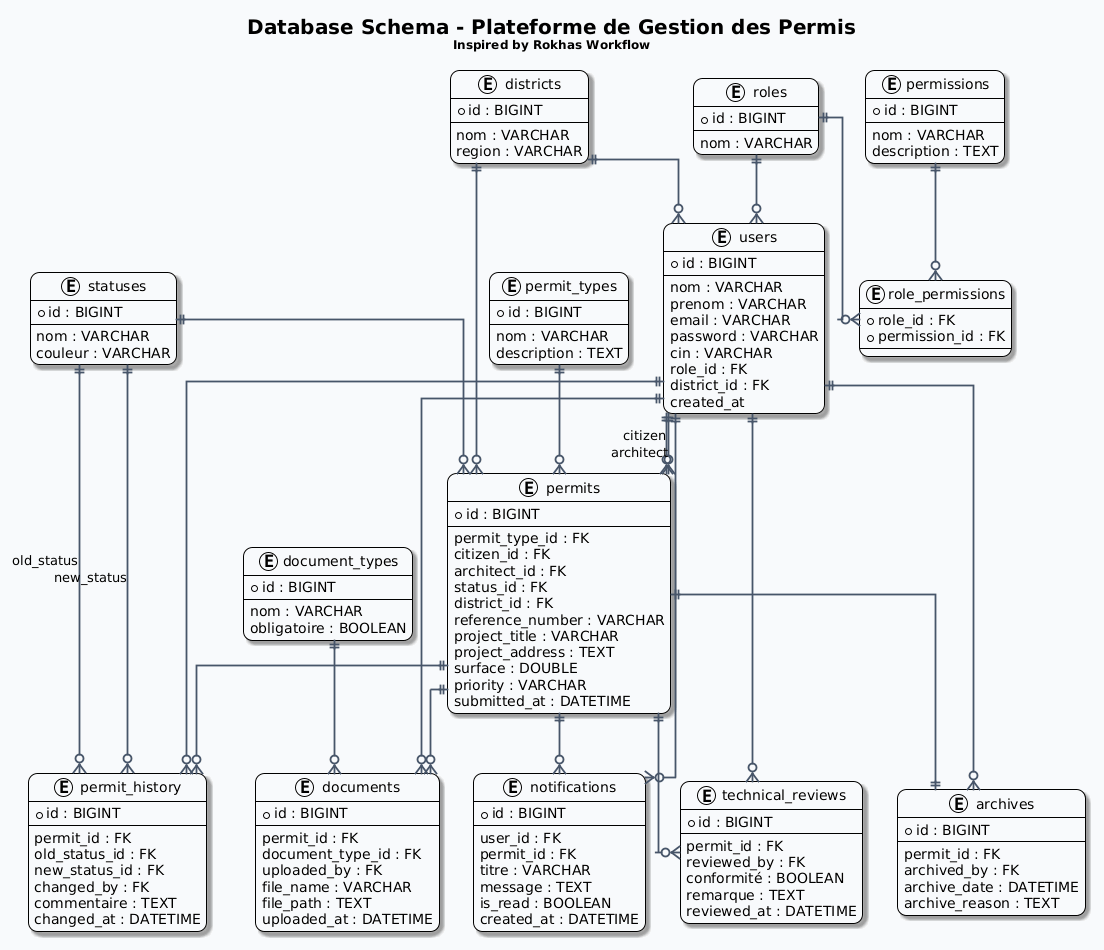

The diagram above was rendered by PlantUML. Its source (embedded in the PNG):
@startuml
!theme plain
skinparam backgroundColor #F8FAFC
skinparam shadowing true
skinparam roundcorner 18
skinparam defaultFontName Segoe UI
skinparam linetype ortho

skinparam entity {
    BackgroundColor #FFFFFF
    BorderColor #334155
    FontColor #0F172A
    FontSize 13
    RoundCorner 15
}

skinparam ArrowColor #475569
skinparam ArrowThickness 1.8

title <size:20><b>Database Schema - Plateforme de Gestion des Permis</b></size>\n<size:12>Inspired by Rokhas Workflow</size>

entity "users" as users {
    * id : BIGINT
    --
    nom : VARCHAR
    prenom : VARCHAR
    email : VARCHAR
    password : VARCHAR
    cin : VARCHAR
    role_id : FK
    district_id : FK
    created_at
}

entity "roles" as roles {
    * id : BIGINT
    --
    nom : VARCHAR
}

entity "permissions" as permissions {
    * id : BIGINT
    --
    nom : VARCHAR
    description : TEXT
}

entity "role_permissions" as role_permissions {
    * role_id : FK
    * permission_id : FK
}

entity "permits" as permits {
    * id : BIGINT
    --
    permit_type_id : FK
    citizen_id : FK
    architect_id : FK
    status_id : FK
    district_id : FK
    reference_number : VARCHAR
    project_title : VARCHAR
    project_address : TEXT
    surface : DOUBLE
    priority : VARCHAR
    submitted_at : DATETIME
}

entity "permit_types" as permit_types {
    * id : BIGINT
    --
    nom : VARCHAR
    description : TEXT
}

entity "documents" as documents {
    * id : BIGINT
    --
    permit_id : FK
    document_type_id : FK
    uploaded_by : FK
    file_name : VARCHAR
    file_path : TEXT
    uploaded_at : DATETIME
}

entity "document_types" as document_types {
    * id : BIGINT
    --
    nom : VARCHAR
    obligatoire : BOOLEAN
}

entity "statuses" as statuses {
    * id : BIGINT
    --
    nom : VARCHAR
    couleur : VARCHAR
}

entity "permit_history" as permit_history {
    * id : BIGINT
    --
    permit_id : FK
    old_status_id : FK
    new_status_id : FK
    changed_by : FK
    commentaire : TEXT
    changed_at : DATETIME
}

entity "notifications" as notifications {
    * id : BIGINT
    --
    user_id : FK
    permit_id : FK
    titre : VARCHAR
    message : TEXT
    is_read : BOOLEAN
    created_at : DATETIME
}

entity "districts" as districts {
    * id : BIGINT
    --
    nom : VARCHAR
    region : VARCHAR
}

entity "technical_reviews" as technical_reviews {
    * id : BIGINT
    --
    permit_id : FK
    reviewed_by : FK
    conformité : BOOLEAN
    remarque : TEXT
    reviewed_at : DATETIME
}

entity "archives" as archives {
    * id : BIGINT
    --
    permit_id : FK
    archived_by : FK
    archive_date : DATETIME
    archive_reason : TEXT
}

roles ||--o{ users
districts ||--o{ users

roles ||--o{ role_permissions
permissions ||--o{ role_permissions

permit_types ||--o{ permits
statuses ||--o{ permits
districts ||--o{ permits

users ||--o{ permits : citizen
users ||--o{ permits : architect

permits ||--o{ documents
document_types ||--o{ documents
users ||--o{ documents

permits ||--o{ permit_history
statuses ||--o{ permit_history : old_status
statuses ||--o{ permit_history : new_status
users ||--o{ permit_history

users ||--o{ notifications
permits ||--o{ notifications

permits ||--o{ technical_reviews
users ||--o{ technical_reviews

permits ||--|| archives
users ||--o{ archives
@enduml